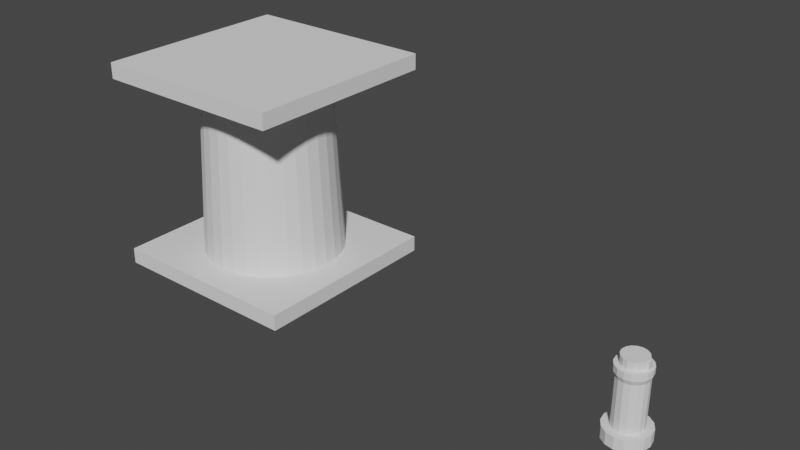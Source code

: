 # Source: Brother_sewing_machine.blend  (saved by Blender 2.82.7; exported with 4.5.12 LTS)
import bpy
from mathutils import Matrix  # noqa: F401  (used for matrix-valued properties, if any)

bpy.ops.wm.read_factory_settings(use_empty=True)
scene = bpy.context.scene
scene.name = 'Scene'

# ---- collections
col_collection = bpy.data.collections.new('Collection'); scene.collection.children.link(col_collection)

# ---- world
world_world = bpy.data.worlds.new('World'); scene.world = world_world
world_world.use_nodes = True; world_world.node_tree.nodes.clear()
_N = world_world.node_tree.nodes; _L = world_world.node_tree.links
n0 = _N.new('ShaderNodeOutputWorld'); n0.name = 'World Output'; n0.location = (300, 300)
n1 = _N.new('ShaderNodeBackground'); n1.name = 'Background'; n1.location = (10, 300)
n1.inputs[0].default_value = (0.05088, 0.05088, 0.05088, 1.0)
_L.new(n1.outputs[0], n0.inputs[0])
n0.is_active_output = True
world_world.color = (0.05088, 0.05088, 0.05088)
world_world.use_sun_shadow = False
world_world.sun_shadow_jitter_overblur = 0.0

# ---- meshes
me_cylinder_003 = bpy.data.meshes.new('Cylinder.003')
me_cylinder_003.from_pydata([(-3.197e-06, 17.08, 45.0), (3.332, 16.75, 45.0), (6.535, 15.78, 45.0), (9.488, 14.2, 45.0), (12.08, 12.08, 45.0), (14.2, 9.488, 45.0), (15.78, 6.535, 45.0), (16.75, 3.332, 45.0), (17.08, -4.577e-06, 45.0), (16.75, -3.332, 45.0), (15.78, -6.535, 45.0), (14.2, -9.488, 45.0), (12.08, -12.08, 45.0), (9.488, -14.2, 45.0), (6.535, -15.78, 45.0), (3.332, -16.75, 45.0), (-8.762e-06, -17.08, 45.0), (-3.332, -16.75, 45.0), (-6.535, -15.78, 45.0), (-9.488, -14.2, 45.0), (-12.08, -12.08, 45.0), (-14.2, -9.488, 45.0), (-15.78, -6.535, 45.0), (-16.75, -3.332, 45.0), (-17.08, 1.062e-05, 45.0), (-16.75, 3.332, 45.0), (-15.78, 6.535, 45.0), (-14.2, 9.488, 45.0), (-12.08, 12.08, 45.0), (-9.488, 14.2, 45.0), (-6.535, 15.78, 45.0), (-3.332, 16.75, 45.0), (-3.274e-06, 19.43, 0.0), (3.791, 19.06, 0.0), (7.437, 17.96, 0.0), (10.8, 16.16, 0.0), (13.74, 13.74, 0.0), (16.16, 10.8, 0.0), (17.96, 7.437, 0.0), (19.06, 3.791, 0.0), (19.43, -4.648e-06, 0.0), (19.06, -3.791, 0.0), (17.96, -7.437, 0.0), (16.16, -10.8, 0.0), (13.74, -13.74, 0.0), (10.8, -16.16, 0.0), (7.437, -17.96, 0.0), (3.791, -19.06, 0.0), (-9.606e-06, -19.43, 0.0), (-3.791, -19.06, 0.0), (-7.437, -17.96, 0.0), (-10.8, -16.16, 0.0), (-13.74, -13.74, 0.0), (-16.16, -10.8, 0.0), (-17.96, -7.437, 0.0), (-19.06, -3.791, 0.0), (-19.43, 1.265e-05, 0.0), (-19.06, 3.791, 0.0), (-17.96, 7.437, 0.0), (-16.16, 10.8, 0.0), (-13.74, 13.74, 0.0), (-10.8, 16.16, 0.0), (-7.437, 17.96, 0.0), (-3.791, 19.06, 0.0)], [], [(31, 63, 62, 30), (30, 62, 61, 29), (29, 61, 60, 28), (28, 60, 59, 27), (27, 59, 58, 26), (26, 58, 57, 25), (25, 57, 56, 24), (24, 56, 55, 23), (23, 55, 54, 22), (22, 54, 53, 21), (21, 53, 52, 20), (20, 52, 51, 19), (19, 51, 50, 18), (18, 50, 49, 17), (17, 49, 48, 16), (16, 48, 47, 15), (15, 47, 46, 14), (14, 46, 45, 13), (13, 45, 44, 12), (12, 44, 43, 11), (11, 43, 42, 10), (10, 42, 41, 9), (9, 41, 40, 8), (8, 40, 39, 7), (7, 39, 38, 6), (6, 38, 37, 5), (5, 37, 36, 4), (4, 36, 35, 3), (3, 35, 34, 2), (2, 34, 33, 1), (1, 33, 32, 0), (0, 32, 63, 31)])
_uv = me_cylinder_003.uv_layers.new(name='UVMap')
_uv.uv.foreach_set('vector', [0.0, 0.0, 0.0, 0.0, 0.0, 0.0, 0.0, 0.0, 0.0, 0.0, 0.0, 0.0, 0.0, 0.0, 0.0, 0.0, 0.0, 0.0, 0.0, 0.0, 0.0, 0.0, 0.0, 0.0, 0.0, 0.0, 0.0, 0.0, 0.0, 0.0, 0.0, 0.0, 0.0, 0.0, 0.0, 0.0, 0.0, 0.0, 0.0, 0.0, 0.0, 0.0, 0.0, 0.0, 0.0, 0.0, 0.0, 0.0, 0.0, 0.0, 0.0, 0.0, 0.0, 0.0, 0.0, 0.0, 0.0, 0.0, 0.0, 0.0, 0.0, 0.0, 0.0, 0.0, 0.0, 0.0, 0.0, 0.0, 0.0, 0.0, 0.0, 0.0, 0.0, 0.0, 0.0, 0.0, 0.0, 0.0, 0.0, 0.0, 0.0, 0.0, 0.0, 0.0, 0.0, 0.0, 0.0, 0.0, 0.0, 0.0, 0.0, 0.0, 0.0, 0.0, 0.0, 0.0, 0.0, 0.0, 0.0, 0.0, 0.0, 0.0, 0.0, 0.0, 0.0, 0.0, 0.0, 0.0, 0.0, 0.0, 0.0, 0.0, 0.0, 0.0, 0.0, 0.0, 0.0, 0.0, 0.0, 0.0, 0.0, 0.0, 0.0, 0.0, 0.0, 0.0, 0.0, 0.0, 0.0, 0.0, 0.0, 0.0, 0.0, 0.0, 0.0, 0.0, 0.0, 0.0, 0.0, 0.0, 0.0, 0.0, 0.0, 0.0, 0.0, 0.0, 0.0, 0.0, 0.0, 0.0, 0.0, 0.0, 0.0, 0.0, 0.0, 0.0, 0.0, 0.0, 0.0, 0.0, 0.0, 0.0, 0.0, 0.0, 0.0, 0.0, 0.0, 0.0, 0.0, 0.0, 0.0, 0.0, 0.0, 0.0, 0.0, 0.0, 0.0, 0.0, 0.0, 0.0, 0.0, 0.0, 0.0, 0.0, 0.0, 0.0, 0.0, 0.0, 0.0, 0.0, 0.0, 0.0, 0.0, 0.0, 0.0, 0.0, 0.0, 0.0, 0.0, 0.0, 0.0, 0.0, 0.0, 0.0, 0.0, 0.0, 0.0, 0.0, 0.0, 0.0, 0.0, 0.0, 0.0, 0.0, 0.0, 0.0, 0.0, 0.0, 0.0, 0.0, 0.0, 0.0, 0.0, 0.0, 0.0, 0.0, 0.0, 0.0, 0.0, 0.0, 0.0, 0.0, 0.0, 0.0, 0.0, 0.0, 0.0, 0.0, 0.0, 0.0, 0.0, 0.0, 0.0, 0.0, 0.0, 0.0, 0.0, 0.0, 0.0, 0.0, 0.0, 0.0, 0.0, 0.0, 0.0, 0.0])
me_cylinder_003.use_remesh_fix_poles = True
me_cylinder_003.use_remesh_preserve_attributes = False
me_cylinder_003.use_mirror_vertex_groups = False
me_cylinder_003.update()
me_cylinder_005 = bpy.data.meshes.new('Cylinder.005')
me_cylinder_005.from_pydata([(0.0, 3.1, -10.99), (0.0, 3.1, 9.613), (1.186, 2.864, -10.99), (1.186, 2.864, 9.613), (2.192, 2.192, -10.99), (2.192, 2.192, 9.613), (2.864, 1.186, -10.99), (2.864, 1.186, 9.613), (3.1, -1.355e-07, -10.99), (3.1, -1.355e-07, 9.613), (2.864, -1.186, -10.99), (2.864, -1.186, 9.613), (2.192, -2.192, -10.99), (2.192, -2.192, 9.613), (1.186, -2.864, -10.99), (1.186, -2.864, 9.613), (4.681e-07, -3.1, -10.99), (4.681e-07, -3.1, 9.613), (-1.186, -2.864, -10.99), (-1.186, -2.864, 9.613), (-2.192, -2.192, -10.99), (-2.192, -2.192, 9.613), (-2.864, -1.186, -10.99), (-2.864, -1.186, 9.613), (-3.1, 3.697e-08, -10.99), (-3.1, 3.697e-08, 9.613), (-2.864, 1.186, -10.99), (-2.864, 1.186, 9.613), (-2.192, 2.192, -10.99), (-2.192, 2.192, 9.613), (-1.186, 2.864, -10.99), (-1.186, 2.864, 9.613)], [], [(0, 1, 3, 2), (2, 3, 5, 4), (4, 5, 7, 6), (6, 7, 9, 8), (8, 9, 11, 10), (10, 11, 13, 12), (12, 13, 15, 14), (14, 15, 17, 16), (16, 17, 19, 18), (18, 19, 21, 20), (20, 21, 23, 22), (22, 23, 25, 24), (24, 25, 27, 26), (26, 27, 29, 28), (3, 1, 31, 29, 27, 25, 23, 21, 19, 17, 15, 13, 11, 9, 7, 5), (28, 29, 31, 30), (30, 31, 1, 0), (0, 2, 4, 6, 8, 10, 12, 14, 16, 18, 20, 22, 24, 26, 28, 30)])
_uv = me_cylinder_005.uv_layers.new(name='UVMap')
_uv.uv.foreach_set('vector', [1.0, 0.5, 1.0, 1.0, 0.9375, 1.0, 0.9375, 0.5, 0.9375, 0.5, 0.9375, 1.0, 0.875, 1.0, 0.875, 0.5, 0.875, 0.5, 0.875, 1.0, 0.8125, 1.0, 0.8125, 0.5, 0.8125, 0.5, 0.8125, 1.0, 0.75, 1.0, 0.75, 0.5, 0.75, 0.5, 0.75, 1.0, 0.6875, 1.0, 0.6875, 0.5, 0.6875, 0.5, 0.6875, 1.0, 0.625, 1.0, 0.625, 0.5, 0.625, 0.5, 0.625, 1.0, 0.5625, 1.0, 0.5625, 0.5, 0.5625, 0.5, 0.5625, 1.0, 0.5, 1.0, 0.5, 0.5, 0.5, 0.5, 0.5, 1.0, 0.4375, 1.0, 0.4375, 0.5, 0.4375, 0.5, 0.4375, 1.0, 0.375, 1.0, 0.375, 0.5, 0.375, 0.5, 0.375, 1.0, 0.3125, 1.0, 0.3125, 0.5, 0.3125, 0.5, 0.3125, 1.0, 0.25, 1.0, 0.25, 0.5, 0.25, 0.5, 0.25, 1.0, 0.1875, 1.0, 0.1875, 0.5, 0.1875, 0.5, 0.1875, 1.0, 0.125, 1.0, 0.125, 0.5, 0.3418, 0.4717, 0.25, 0.49, 0.1582, 0.4717, 0.08029, 0.4197, 0.02827, 0.3418, 0.01, 0.25, 0.02827, 0.1582, 0.08029, 0.08029, 0.1582, 0.02827, 0.25, 0.01, 0.3418, 0.02827, 0.4197, 0.08029, 0.4717, 0.1582, 0.49, 0.25, 0.4717, 0.3418, 0.4197, 0.4197, 0.125, 0.5, 0.125, 1.0, 0.0625, 1.0, 0.0625, 0.5, 0.0625, 0.5, 0.0625, 1.0, 0.0, 1.0, 0.0, 0.5, 0.75, 0.49, 0.8418, 0.4717, 0.9197, 0.4197, 0.9717, 0.3418, 0.99, 0.25, 0.9717, 0.1582, 0.9197, 0.08029, 0.8418, 0.02827, 0.75, 0.01, 0.6582, 0.02827, 0.5803, 0.08029, 0.5283, 0.1582, 0.51, 0.25, 0.5283, 0.3418, 0.5803, 0.4197, 0.6582, 0.4717])
me_cylinder_005.use_remesh_fix_poles = True
me_cylinder_005.use_remesh_preserve_attributes = False
me_cylinder_005.use_mirror_vertex_groups = False
me_cylinder_005.update()
me_cylinder_006 = bpy.data.meshes.new('Cylinder.006')
me_cylinder_006.from_pydata([(0.0, 3.75, -7.5), (-4.53e-08, 4.217, 7.5), (1.435, 3.465, -7.5), (1.614, 3.896, 7.5), (2.652, 2.652, -7.5), (2.982, 2.982, 7.5), (3.465, 1.435, -7.5), (3.896, 1.614, 7.5), (3.75, -1.639e-07, -7.5), (4.217, -1.857e-07, 7.5), (3.465, -1.435, -7.5), (3.896, -1.614, 7.5), (2.652, -2.652, -7.5), (2.982, -2.982, 7.5), (1.435, -3.465, -7.5), (1.614, -3.896, 7.5), (5.662e-07, -3.75, -7.5), (5.915e-07, -4.217, 7.5), (-1.435, -3.465, -7.5), (-1.614, -3.896, 7.5), (-2.652, -2.652, -7.5), (-2.982, -2.982, 7.5), (-3.465, -1.435, -7.5), (-3.896, -1.614, 7.5), (-3.75, 4.472e-08, -7.5), (-4.217, 4.896e-08, 7.5), (-3.465, 1.435, -7.5), (-3.896, 1.614, 7.5), (-2.652, 2.652, -7.5), (-2.982, 2.982, 7.5), (-1.435, 3.465, -7.5), (-1.614, 3.896, 7.5), (0.0, 3.75, -7.5), (1.435, 3.465, -7.5), (2.652, 2.652, -7.5), (3.465, 1.435, -7.5), (3.75, -1.639e-07, -7.5), (3.465, -1.435, -7.5), (2.652, -2.652, -7.5), (1.435, -3.465, -7.5), (5.662e-07, -3.75, -7.5), (-1.435, -3.465, -7.5), (-2.652, -2.652, -7.5), (-3.465, -1.435, -7.5), (-3.75, 4.472e-08, -7.5), (-3.465, 1.435, -7.5), (-2.652, 2.652, -7.5), (-1.435, 3.465, -7.5), (2.984e-07, 5.565, -7.5), (2.129, 5.141, -7.5), (3.935, 3.935, -7.5), (5.141, 2.129, -7.5), (5.565, -1.639e-07, -7.5), (5.141, -2.129, -7.5), (3.935, -3.935, -7.5), (2.129, -5.141, -7.5), (9.172e-07, -5.565, -7.5), (-2.129, -5.141, -7.5), (-3.935, -3.935, -7.5), (-5.141, -2.129, -7.5), (-5.565, 2.717e-08, -7.5), (-5.141, 2.129, -7.5), (-3.935, 3.935, -7.5), (-2.129, 5.141, -7.5), (2.984e-07, 5.565, -10.5), (2.129, 5.141, -10.5), (3.935, 3.935, -10.5), (5.141, 2.129, -10.5), (5.565, -1.639e-07, -10.5), (5.141, -2.129, -10.5), (3.935, -3.935, -10.5), (2.129, -5.141, -10.5), (9.172e-07, -5.565, -10.5), (-2.129, -5.141, -10.5), (-3.935, -3.935, -10.5), (-5.141, -2.129, -10.5), (-5.565, 2.717e-08, -10.5), (-5.141, 2.129, -10.5), (-3.935, 3.935, -10.5), (-2.129, 5.141, -10.5), (0.0, 3.75, 4.706), (1.435, 3.465, 4.706), (2.652, 2.652, 4.706), (3.465, 1.435, 4.706), (3.75, -1.639e-07, 4.706), (3.465, -1.435, 4.706), (2.652, -2.652, 4.706), (1.435, -3.465, 4.706), (5.662e-07, -3.75, 4.706), (-1.435, -3.465, 4.706), (-2.652, -2.652, 4.706), (-3.465, -1.435, 4.706), (-3.75, 4.472e-08, 4.706), (-3.465, 1.435, 4.706), (-2.652, 2.652, 4.706), (-1.435, 3.465, 4.706), (-4.53e-08, 4.217, 5.867), (1.614, 3.896, 5.867), (2.982, 2.982, 5.867), (3.896, 1.614, 5.867), (4.217, -1.857e-07, 5.867), (3.896, -1.614, 5.867), (2.982, -2.982, 5.867), (1.614, -3.896, 5.867), (5.915e-07, -4.217, 5.867), (-1.614, -3.896, 5.867), (-2.982, -2.982, 5.867), (-3.896, -1.614, 5.867), (-4.217, 4.896e-08, 5.867), (-3.896, 1.614, 5.867), (-2.982, 2.982, 5.867), (-1.614, 3.896, 5.867)], [], [(96, 1, 3, 97), (97, 3, 5, 98), (98, 5, 7, 99), (99, 7, 9, 100), (100, 9, 11, 101), (101, 11, 13, 102), (102, 13, 15, 103), (103, 15, 17, 104), (104, 17, 19, 105), (105, 19, 21, 106), (106, 21, 23, 107), (107, 23, 25, 108), (108, 25, 27, 109), (109, 27, 29, 110), (3, 1, 31, 29, 27, 25, 23, 21, 19, 17, 15, 13, 11, 9, 7, 5), (110, 29, 31, 111), (111, 31, 1, 96), (14, 16, 40, 39), (64, 65, 66, 67, 68, 69, 70, 71, 72, 73, 74, 75, 76, 77, 78, 79), (22, 24, 44, 43), (4, 6, 35, 34), (30, 0, 32, 47), (12, 14, 39, 38), (20, 22, 43, 42), (2, 4, 34, 33), (42, 43, 59, 58), (41, 42, 58, 57), (40, 41, 57, 56), (39, 40, 56, 55), (38, 39, 55, 54), (37, 38, 54, 53), (36, 37, 53, 52), (6, 8, 36, 35), (24, 26, 45, 44), (16, 18, 41, 40), (8, 10, 37, 36), (26, 28, 46, 45), (0, 2, 33, 32), (18, 20, 42, 41), (10, 12, 38, 37), (28, 30, 47, 46), (49, 50, 66, 65), (54, 55, 71, 70), (59, 60, 76, 75), (52, 53, 69, 68), (57, 58, 74, 73), (62, 63, 79, 78), (50, 51, 67, 66), (55, 56, 72, 71), (48, 49, 65, 64), (60, 61, 77, 76), (53, 54, 70, 69), (58, 59, 75, 74), (63, 48, 64, 79), (51, 52, 68, 67), (56, 57, 73, 72), (61, 62, 78, 77), (43, 44, 60, 59), (44, 45, 61, 60), (45, 46, 62, 61), (32, 33, 49, 48), (46, 47, 63, 62), (33, 34, 50, 49), (47, 32, 48, 63), (34, 35, 51, 50), (35, 36, 52, 51), (30, 95, 80, 0), (28, 94, 95, 30), (26, 93, 94, 28), (24, 92, 93, 26), (22, 91, 92, 24), (20, 90, 91, 22), (18, 89, 90, 20), (16, 88, 89, 18), (14, 87, 88, 16), (12, 86, 87, 14), (10, 85, 86, 12), (8, 84, 85, 10), (6, 83, 84, 8), (4, 82, 83, 6), (2, 81, 82, 4), (0, 80, 81, 2), (95, 111, 96, 80), (94, 110, 111, 95), (93, 109, 110, 94), (92, 108, 109, 93), (91, 107, 108, 92), (90, 106, 107, 91), (89, 105, 106, 90), (88, 104, 105, 89), (87, 103, 104, 88), (86, 102, 103, 87), (85, 101, 102, 86), (84, 100, 101, 85), (83, 99, 100, 84), (82, 98, 99, 83), (81, 97, 98, 82), (80, 96, 97, 81)])
_uv = me_cylinder_006.uv_layers.new(name='UVMap')
_uv.uv.foreach_set('vector', [1.0, 0.9456, 1.0, 1.0, 0.9375, 1.0, 0.9375, 0.9456, 0.9375, 0.9456, 0.9375, 1.0, 0.875, 1.0, 0.875, 0.9456, 0.875, 0.9456, 0.875, 1.0, 0.8125, 1.0, 0.8125, 0.9456, 0.8125, 0.9456, 0.8125, 1.0, 0.75, 1.0, 0.75, 0.9456, 0.75, 0.9456, 0.75, 1.0, 0.6875, 1.0, 0.6875, 0.9456, 0.6875, 0.9456, 0.6875, 1.0, 0.625, 1.0, 0.625, 0.9456, 0.625, 0.9456, 0.625, 1.0, 0.5625, 1.0, 0.5625, 0.9456, 0.5625, 0.9456, 0.5625, 1.0, 0.5, 1.0, 0.5, 0.9456, 0.5, 0.9456, 0.5, 1.0, 0.4375, 1.0, 0.4375, 0.9456, 0.4375, 0.9456, 0.4375, 1.0, 0.375, 1.0, 0.375, 0.9456, 0.375, 0.9456, 0.375, 1.0, 0.3125, 1.0, 0.3125, 0.9456, 0.3125, 0.9456, 0.3125, 1.0, 0.25, 1.0, 0.25, 0.9456, 0.25, 0.9456, 0.25, 1.0, 0.1875, 1.0, 0.1875, 0.9456, 0.1875, 0.9456, 0.1875, 1.0, 0.125, 1.0, 0.125, 0.9456, 0.3418, 0.4717, 0.25, 0.49, 0.1582, 0.4717, 0.08029, 0.4197, 0.02827, 0.3418, 0.01, 0.25, 0.02827, 0.1582, 0.08029, 0.08029, 0.1582, 0.02827, 0.25, 0.01, 0.3418, 0.02827, 0.4197, 0.08029, 0.4717, 0.1582, 0.49, 0.25, 0.4717, 0.3418, 0.4197, 0.4197, 0.125, 0.9456, 0.125, 1.0, 0.0625, 1.0, 0.0625, 0.9456, 0.0625, 0.9456, 0.0625, 1.0, 0.0, 1.0, 0.0, 0.9456, 0.5625, 0.5, 0.5, 0.5, 0.5, 0.5, 0.5625, 0.5, 0.75, 0.49, 0.8418, 0.4717, 0.9197, 0.4197, 0.9717, 0.3418, 0.99, 0.25, 0.9717, 0.1582, 0.9197, 0.08029, 0.8418, 0.02827, 0.75, 0.01, 0.6582, 0.02827, 0.5803, 0.08029, 0.5283, 0.1582, 0.51, 0.25, 0.5283, 0.3418, 0.5803, 0.4197, 0.6582, 0.4717, 0.3125, 0.5, 0.25, 0.5, 0.25, 0.5, 0.3125, 0.5, 0.875, 0.5, 0.8125, 0.5, 0.8125, 0.5, 0.875, 0.5, 0.0625, 0.5, 0.0, 0.5, 0.0, 0.5, 0.0625, 0.5, 0.625, 0.5, 0.5625, 0.5, 0.5625, 0.5, 0.625, 0.5, 0.375, 0.5, 0.3125, 0.5, 0.3125, 0.5, 0.375, 0.5, 0.9375, 0.5, 0.875, 0.5, 0.875, 0.5, 0.9375, 0.5, 0.375, 0.5, 0.3125, 0.5, 0.3125, 0.5, 0.375, 0.5, 0.4375, 0.5, 0.375, 0.5, 0.375, 0.5, 0.4375, 0.5, 0.5, 0.5, 0.4375, 0.5, 0.4375, 0.5, 0.5, 0.5, 0.5625, 0.5, 0.5, 0.5, 0.5, 0.5, 0.5625, 0.5, 0.625, 0.5, 0.5625, 0.5, 0.5625, 0.5, 0.625, 0.5, 0.6875, 0.5, 0.625, 0.5, 0.625, 0.5, 0.6875, 0.5, 0.75, 0.5, 0.6875, 0.5, 0.6875, 0.5, 0.75, 0.5, 0.8125, 0.5, 0.75, 0.5, 0.75, 0.5, 0.8125, 0.5, 0.25, 0.5, 0.1875, 0.5, 0.1875, 0.5, 0.25, 0.5, 0.5, 0.5, 0.4375, 0.5, 0.4375, 0.5, 0.5, 0.5, 0.75, 0.5, 0.6875, 0.5, 0.6875, 0.5, 0.75, 0.5, 0.1875, 0.5, 0.125, 0.5, 0.125, 0.5, 0.1875, 0.5, 1.0, 0.5, 0.9375, 0.5, 0.9375, 0.5, 1.0, 0.5, 0.4375, 0.5, 0.375, 0.5, 0.375, 0.5, 0.4375, 0.5, 0.6875, 0.5, 0.625, 0.5, 0.625, 0.5, 0.6875, 0.5, 0.125, 0.5, 0.0625, 0.5, 0.0625, 0.5, 0.125, 0.5, 0.9375, 0.5, 0.875, 0.5, 0.875, 0.5, 0.9375, 0.5, 0.625, 0.5, 0.5625, 0.5, 0.5625, 0.5, 0.625, 0.5, 0.3125, 0.5, 0.25, 0.5, 0.25, 0.5, 0.3125, 0.5, 0.75, 0.5, 0.6875, 0.5, 0.6875, 0.5, 0.75, 0.5, 0.4375, 0.5, 0.375, 0.5, 0.375, 0.5, 0.4375, 0.5, 0.125, 0.5, 0.0625, 0.5, 0.0625, 0.5, 0.125, 0.5, 0.875, 0.5, 0.8125, 0.5, 0.8125, 0.5, 0.875, 0.5, 0.5625, 0.5, 0.5, 0.5, 0.5, 0.5, 0.5625, 0.5, 1.0, 0.5, 0.9375, 0.5, 0.9375, 0.5, 1.0, 0.5, 0.25, 0.5, 0.1875, 0.5, 0.1875, 0.5, 0.25, 0.5, 0.6875, 0.5, 0.625, 0.5, 0.625, 0.5, 0.6875, 0.5, 0.375, 0.5, 0.3125, 0.5, 0.3125, 0.5, 0.375, 0.5, 0.0625, 0.5, 0.0, 0.5, 0.0, 0.5, 0.0625, 0.5, 0.8125, 0.5, 0.75, 0.5, 0.75, 0.5, 0.8125, 0.5, 0.5, 0.5, 0.4375, 0.5, 0.4375, 0.5, 0.5, 0.5, 0.1875, 0.5, 0.125, 0.5, 0.125, 0.5, 0.1875, 0.5, 0.3125, 0.5, 0.25, 0.5, 0.25, 0.5, 0.3125, 0.5, 0.25, 0.5, 0.1875, 0.5, 0.1875, 0.5, 0.25, 0.5, 0.1875, 0.5, 0.125, 0.5, 0.125, 0.5, 0.1875, 0.5, 1.0, 0.5, 0.9375, 0.5, 0.9375, 0.5, 1.0, 0.5, 0.125, 0.5, 0.0625, 0.5, 0.0625, 0.5, 0.125, 0.5, 0.9375, 0.5, 0.875, 0.5, 0.875, 0.5, 0.9375, 0.5, 0.0625, 0.5, 0.0, 0.5, 0.0, 0.5, 0.0625, 0.5, 0.875, 0.5, 0.8125, 0.5, 0.8125, 0.5, 0.875, 0.5, 0.8125, 0.5, 0.75, 0.5, 0.75, 0.5, 0.8125, 0.5, 0.0625, 0.5, 0.0625, 0.9394, 0.0, 0.9394, 0.0, 0.5, 0.125, 0.5, 0.125, 0.9394, 0.0625, 0.9394, 0.0625, 0.5, 0.1875, 0.5, 0.1875, 0.9394, 0.125, 0.9394, 0.125, 0.5, 0.25, 0.5, 0.25, 0.9394, 0.1875, 0.9394, 0.1875, 0.5, 0.3125, 0.5, 0.3125, 0.9394, 0.25, 0.9394, 0.25, 0.5, 0.375, 0.5, 0.375, 0.9394, 0.3125, 0.9394, 0.3125, 0.5, 0.4375, 0.5, 0.4375, 0.9394, 0.375, 0.9394, 0.375, 0.5, 0.5, 0.5, 0.5, 0.9394, 0.4375, 0.9394, 0.4375, 0.5, 0.5625, 0.5, 0.5625, 0.9394, 0.5, 0.9394, 0.5, 0.5, 0.625, 0.5, 0.625, 0.9394, 0.5625, 0.9394, 0.5625, 0.5, 0.6875, 0.5, 0.6875, 0.9394, 0.625, 0.9394, 0.625, 0.5, 0.75, 0.5, 0.75, 0.9394, 0.6875, 0.9394, 0.6875, 0.5, 0.8125, 0.5, 0.8125, 0.9394, 0.75, 0.9394, 0.75, 0.5, 0.875, 0.5, 0.875, 0.9394, 0.8125, 0.9394, 0.8125, 0.5, 0.9375, 0.5, 0.9375, 0.9394, 0.875, 0.9394, 0.875, 0.5, 1.0, 0.5, 1.0, 0.9394, 0.9375, 0.9394, 0.9375, 0.5, 0.0625, 0.9394, 0.0625, 0.9456, 0.0, 0.9456, 0.0, 0.9394, 0.125, 0.9394, 0.125, 0.9456, 0.0625, 0.9456, 0.0625, 0.9394, 0.1875, 0.9394, 0.1875, 0.9456, 0.125, 0.9456, 0.125, 0.9394, 0.25, 0.9394, 0.25, 0.9456, 0.1875, 0.9456, 0.1875, 0.9394, 0.3125, 0.9394, 0.3125, 0.9456, 0.25, 0.9456, 0.25, 0.9394, 0.375, 0.9394, 0.375, 0.9456, 0.3125, 0.9456, 0.3125, 0.9394, 0.4375, 0.9394, 0.4375, 0.9456, 0.375, 0.9456, 0.375, 0.9394, 0.5, 0.9394, 0.5, 0.9456, 0.4375, 0.9456, 0.4375, 0.9394, 0.5625, 0.9394, 0.5625, 0.9456, 0.5, 0.9456, 0.5, 0.9394, 0.625, 0.9394, 0.625, 0.9456, 0.5625, 0.9456, 0.5625, 0.9394, 0.6875, 0.9394, 0.6875, 0.9456, 0.625, 0.9456, 0.625, 0.9394, 0.75, 0.9394, 0.75, 0.9456, 0.6875, 0.9456, 0.6875, 0.9394, 0.8125, 0.9394, 0.8125, 0.9456, 0.75, 0.9456, 0.75, 0.9394, 0.875, 0.9394, 0.875, 0.9456, 0.8125, 0.9456, 0.8125, 0.9394, 0.9375, 0.9394, 0.9375, 0.9456, 0.875, 0.9456, 0.875, 0.9394, 1.0, 0.9394, 1.0, 0.9456, 0.9375, 0.9456, 0.9375, 0.9394])
me_cylinder_006.use_remesh_fix_poles = True
me_cylinder_006.use_remesh_preserve_attributes = False
me_cylinder_006.use_mirror_vertex_groups = False
me_cylinder_006.update()
me_cube_001 = bpy.data.meshes.new('Cube.001')
me_cube_001.from_pydata([(1.861, -0.75, -0.09022), (1.861, -0.75, 2.0), (1.861, 0.75, -0.09022), (1.861, 0.75, 2.0), (5.0, -0.75, -0.09022), (5.0, -0.75, 2.0), (5.0, 0.75, -0.09022), (5.0, 0.75, 2.0)], [], [(0, 1, 3, 2), (2, 3, 7, 6), (6, 7, 5, 4), (4, 5, 1, 0), (2, 6, 4, 0), (7, 3, 1, 5)])
_uv = me_cube_001.uv_layers.new(name='UVMap')
_uv.uv.foreach_set('vector', [0.375, 0.0, 0.625, 0.0, 0.625, 0.25, 0.375, 0.25, 0.375, 0.25, 0.625, 0.25, 0.625, 0.5, 0.375, 0.5, 0.375, 0.5, 0.625, 0.5, 0.625, 0.75, 0.375, 0.75, 0.375, 0.75, 0.625, 0.75, 0.625, 1.0, 0.375, 1.0, 0.125, 0.5, 0.375, 0.5, 0.375, 0.75, 0.125, 0.75, 0.625, 0.5, 0.875, 0.5, 0.875, 0.75, 0.625, 0.75])
me_cube_001.use_remesh_fix_poles = True
me_cube_001.use_remesh_preserve_attributes = False
me_cube_001.use_mirror_vertex_groups = False
me_cube_001.update()
me_cube_002 = bpy.data.meshes.new('Cube.002')
me_cube_002.from_pydata([(1.224, -0.6891, -1.476), (1.224, -0.6891, 19.97), (1.224, 0.6891, -1.476), (1.224, 0.6891, 19.97), (3.562, -0.6891, -1.476), (3.562, -0.6891, 19.97), (3.562, 0.6891, -1.476), (3.562, 0.6891, 19.97)], [], [(0, 1, 3, 2), (2, 3, 7, 6), (6, 7, 5, 4), (4, 5, 1, 0), (2, 6, 4, 0), (7, 3, 1, 5)])
_uv = me_cube_002.uv_layers.new(name='UVMap')
_uv.uv.foreach_set('vector', [0.375, 0.0, 0.625, 0.0, 0.625, 0.25, 0.375, 0.25, 0.375, 0.25, 0.625, 0.25, 0.625, 0.5, 0.375, 0.5, 0.375, 0.5, 0.625, 0.5, 0.625, 0.75, 0.375, 0.75, 0.375, 0.75, 0.625, 0.75, 0.625, 1.0, 0.375, 1.0, 0.125, 0.5, 0.375, 0.5, 0.375, 0.75, 0.125, 0.75, 0.625, 0.5, 0.875, 0.5, 0.875, 0.75, 0.625, 0.75])
me_cube_002.use_remesh_fix_poles = True
me_cube_002.use_remesh_preserve_attributes = False
me_cube_002.use_mirror_vertex_groups = False
me_cube_002.update()
me_cylinder_007 = bpy.data.meshes.new('Cylinder.007')
me_cylinder_007.from_pydata([(0.0, 2.5, -20.0), (0.0, 2.5, 20.0), (0.9567, 2.31, -20.0), (0.9567, 2.31, 20.0), (1.768, 1.768, -20.0), (1.768, 1.768, 20.0), (2.31, 0.9567, -20.0), (2.31, 0.9567, 20.0), (2.5, -1.093e-07, -20.0), (2.5, -1.093e-07, 20.0), (2.31, -0.9567, -20.0), (2.31, -0.9567, 20.0), (1.768, -1.768, -20.0), (1.768, -1.768, 20.0), (0.9567, -2.31, -20.0), (0.9567, -2.31, 20.0), (3.775e-07, -2.5, -20.0), (3.775e-07, -2.5, 20.0), (-0.9567, -2.31, -20.0), (-0.9567, -2.31, 20.0), (-1.768, -1.768, -20.0), (-1.768, -1.768, 20.0), (-2.31, -0.9567, -20.0), (-2.31, -0.9567, 20.0), (-2.5, 2.981e-08, -20.0), (-2.5, 2.981e-08, 20.0), (-2.31, 0.9567, -20.0), (-2.31, 0.9567, 20.0), (-1.768, 1.768, -20.0), (-1.768, 1.768, 20.0), (-0.9567, 2.31, -20.0), (-0.9567, 2.31, 20.0)], [], [(0, 1, 3, 2), (2, 3, 5, 4), (4, 5, 7, 6), (6, 7, 9, 8), (8, 9, 11, 10), (10, 11, 13, 12), (12, 13, 15, 14), (14, 15, 17, 16), (16, 17, 19, 18), (18, 19, 21, 20), (20, 21, 23, 22), (22, 23, 25, 24), (24, 25, 27, 26), (26, 27, 29, 28), (28, 29, 31, 30), (30, 31, 1, 0)])
_uv = me_cylinder_007.uv_layers.new(name='UVMap')
_uv.uv.foreach_set('vector', [1.0, 0.5, 1.0, 1.0, 0.9375, 1.0, 0.9375, 0.5, 0.9375, 0.5, 0.9375, 1.0, 0.875, 1.0, 0.875, 0.5, 0.875, 0.5, 0.875, 1.0, 0.8125, 1.0, 0.8125, 0.5, 0.8125, 0.5, 0.8125, 1.0, 0.75, 1.0, 0.75, 0.5, 0.75, 0.5, 0.75, 1.0, 0.6875, 1.0, 0.6875, 0.5, 0.6875, 0.5, 0.6875, 1.0, 0.625, 1.0, 0.625, 0.5, 0.625, 0.5, 0.625, 1.0, 0.5625, 1.0, 0.5625, 0.5, 0.5625, 0.5, 0.5625, 1.0, 0.5, 1.0, 0.5, 0.5, 0.5, 0.5, 0.5, 1.0, 0.4375, 1.0, 0.4375, 0.5, 0.4375, 0.5, 0.4375, 1.0, 0.375, 1.0, 0.375, 0.5, 0.375, 0.5, 0.375, 1.0, 0.3125, 1.0, 0.3125, 0.5, 0.3125, 0.5, 0.3125, 1.0, 0.25, 1.0, 0.25, 0.5, 0.25, 0.5, 0.25, 1.0, 0.1875, 1.0, 0.1875, 0.5, 0.1875, 0.5, 0.1875, 1.0, 0.125, 1.0, 0.125, 0.5, 0.125, 0.5, 0.125, 1.0, 0.0625, 1.0, 0.0625, 0.5, 0.0625, 0.5, 0.0625, 1.0, 0.0, 1.0, 0.0, 0.5])
me_cylinder_007.use_remesh_fix_poles = True
me_cylinder_007.use_remesh_preserve_attributes = False
me_cylinder_007.use_mirror_vertex_groups = False
me_cylinder_007.update()
me_cube_003 = bpy.data.meshes.new('Cube.003')
me_cube_003.from_pydata([(2.999, -0.6, -0.276), (2.999, -0.6, 45.26), (2.999, 0.6, -0.276), (2.999, 0.6, 45.26), (17.13, -0.6, -0.276), (15.15, -0.6, 45.26), (17.13, 0.6, -0.276), (15.15, 0.6, 45.26)], [], [(0, 1, 3, 2), (2, 3, 7, 6), (6, 7, 5, 4), (4, 5, 1, 0), (2, 6, 4, 0), (7, 3, 1, 5)])
_uv = me_cube_003.uv_layers.new(name='UVMap')
_uv.uv.foreach_set('vector', [0.375, 0.0, 0.625, 0.0, 0.625, 0.25, 0.375, 0.25, 0.375, 0.25, 0.625, 0.25, 0.625, 0.5, 0.375, 0.5, 0.375, 0.5, 0.625, 0.5, 0.625, 0.75, 0.375, 0.75, 0.375, 0.75, 0.625, 0.75, 0.625, 1.0, 0.375, 1.0, 0.125, 0.5, 0.375, 0.5, 0.375, 0.75, 0.125, 0.75, 0.625, 0.5, 0.875, 0.5, 0.875, 0.75, 0.625, 0.75])
me_cube_003.use_remesh_fix_poles = True
me_cube_003.use_remesh_preserve_attributes = False
me_cube_003.use_mirror_vertex_groups = False
me_cube_003.update()
me_cube_004 = bpy.data.meshes.new('Cube.004')
me_cube_004.from_pydata([(-25.0, -25.0, -4.0), (-25.0, -25.0, 0.0), (-25.0, 25.0, -4.0), (-25.0, 25.0, 0.0), (25.0, -25.0, -4.0), (25.0, -25.0, 0.0), (25.0, 25.0, -4.0), (25.0, 25.0, 0.0)], [], [(0, 1, 3, 2), (2, 3, 7, 6), (6, 7, 5, 4), (4, 5, 1, 0), (2, 6, 4, 0), (7, 3, 1, 5)])
_uv = me_cube_004.uv_layers.new(name='UVMap')
_uv.uv.foreach_set('vector', [0.375, 0.0, 0.625, 0.0, 0.625, 0.25, 0.375, 0.25, 0.375, 0.25, 0.625, 0.25, 0.625, 0.5, 0.375, 0.5, 0.375, 0.5, 0.625, 0.5, 0.625, 0.75, 0.375, 0.75, 0.375, 0.75, 0.625, 0.75, 0.625, 1.0, 0.375, 1.0, 0.125, 0.5, 0.375, 0.5, 0.375, 0.75, 0.125, 0.75, 0.625, 0.5, 0.875, 0.5, 0.875, 0.75, 0.625, 0.75])
me_cube_004.use_remesh_fix_poles = True
me_cube_004.use_remesh_preserve_attributes = False
me_cube_004.use_mirror_vertex_groups = False
me_cube_004.update()
me_cube_005 = bpy.data.meshes.new('Cube.005')
me_cube_005.from_pydata([(-25.0, -25.0, -4.0), (-25.0, -25.0, 0.0), (-25.0, 25.0, -4.0), (-25.0, 25.0, 0.0), (25.0, -25.0, -4.0), (25.0, -25.0, 0.0), (25.0, 25.0, -4.0), (25.0, 25.0, 0.0)], [], [(0, 1, 3, 2), (2, 3, 7, 6), (6, 7, 5, 4), (4, 5, 1, 0), (2, 6, 4, 0), (7, 3, 1, 5)])
_uv = me_cube_005.uv_layers.new(name='UVMap')
_uv.uv.foreach_set('vector', [0.375, 0.0, 0.625, 0.0, 0.625, 0.25, 0.375, 0.25, 0.375, 0.25, 0.625, 0.25, 0.625, 0.5, 0.375, 0.5, 0.375, 0.5, 0.625, 0.5, 0.625, 0.75, 0.375, 0.75, 0.375, 0.75, 0.625, 0.75, 0.625, 1.0, 0.375, 1.0, 0.125, 0.5, 0.375, 0.5, 0.375, 0.75, 0.125, 0.75, 0.625, 0.5, 0.875, 0.5, 0.875, 0.75, 0.625, 0.75])
me_cube_005.use_remesh_fix_poles = True
me_cube_005.use_remesh_preserve_attributes = False
me_cube_005.use_mirror_vertex_groups = False
me_cube_005.update()

# ---- objects
ob_large_spool = bpy.data.objects.new('Large spool', me_cylinder_003)
ob_cylinder_001 = bpy.data.objects.new('Cylinder.001', me_cylinder_005)
ob_spool_winder = bpy.data.objects.new('Spool winder', me_cylinder_006)
ob_empty = bpy.data.objects.new('Empty', None)
ob_cube = bpy.data.objects.new('Cube', me_cube_001)
ob_cube_001 = bpy.data.objects.new('Cube.001', me_cube_002)
ob_cylinder_003 = bpy.data.objects.new('Cylinder.003', me_cylinder_007)
ob_empty_001 = bpy.data.objects.new('Empty.001', None)
ob_cube_002 = bpy.data.objects.new('Cube.002', me_cube_003)
ob_cube_003 = bpy.data.objects.new('Cube.003', me_cube_004)
ob_cube_004 = bpy.data.objects.new('Cube.004', me_cube_005)

# ---- transforms, parenting, visibility, modifiers, constraints
ob_large_spool.location = (-101.6, 0.0, -0.1)
ob_large_spool.scale = (0.9159, 0.9159, 1.0)
ob_large_spool.lineart.crease_threshold = 0.0
_m = ob_large_spool.modifiers.new('Solidify', 'SOLIDIFY')
_m.thickness = 1.2
_m.use_even_offset = True
_m.use_quality_normals = True
_m.nonmanifold_merge_threshold = 0.0003
_m = ob_large_spool.modifiers.new('Boolean', 'BOOLEAN')
_m.object = ob_cube_002
_m.operation = 'UNION'
_m.solver = 'FAST'
_m = ob_large_spool.modifiers.new('Boolean.001', 'BOOLEAN')
_m.object = ob_cylinder_003
_m.operation = 'UNION'
_m.solver = 'FAST'
_m = ob_large_spool.modifiers.new('Boolean.002', 'BOOLEAN')
_m.object = ob_cube_004
_m.solver = 'FAST'
_m = ob_large_spool.modifiers.new('Boolean.003', 'BOOLEAN')
_m.object = ob_cube_003
_m.solver = 'FAST'
ob_cylinder_001.parent = ob_spool_winder
ob_cylinder_001.location = (0.0, 0.0, 0.0)
ob_cylinder_001.display_type = 'WIRE'
ob_cylinder_001.lineart.crease_threshold = 0.0
ob_spool_winder.location = (0.0, 0.0, 0.0)
ob_spool_winder.lineart.crease_threshold = 0.0
_m = ob_spool_winder.modifiers.new('Boolean.002', 'BOOLEAN')
_m.object = ob_cube_001
_m.solver = 'FAST'
_m = ob_spool_winder.modifiers.new('Boolean', 'BOOLEAN')
_m.object = ob_cube
_m.solver = 'FAST'
_m = ob_spool_winder.modifiers.new('Boolean.001', 'BOOLEAN')
_m.object = ob_cylinder_001
_m.solver = 'FAST'
ob_empty.parent = ob_spool_winder
ob_empty.location = (4.768e-07, 0.0, -10.5)
ob_empty.rotation_euler = (0.0, 0.0, 1.047)
ob_empty.lineart.crease_threshold = 0.0
ob_cube.parent = ob_spool_winder
ob_cube.location = (4.768e-07, 0.0, -10.5)
ob_cube.display_type = 'WIRE'
ob_cube.lineart.crease_threshold = 0.0
_m = ob_cube.modifiers.new('Array', 'ARRAY')
_m.count = 6
_m.constant_offset_displace = (0.0, 0.0, 0.0)
_m.use_relative_offset = False
_m.use_merge_vertices = True
_m.use_object_offset = True
_m.offset_object = ob_empty
ob_cube_001.parent = ob_spool_winder
ob_cube_001.location = (4.768e-07, 0.0, -10.5)
ob_cube_001.display_type = 'WIRE'
ob_cube_001.lineart.crease_threshold = 0.0
ob_cylinder_003.parent = ob_large_spool
ob_cylinder_003.matrix_parent_inverse = Matrix(((1.092, -0.0, 0.0, -0.0), (-0.0, 1.092, -0.0, 0.0), (0.0, -0.0, 1.0, -0.0), (-0.0, 0.0, -0.0, 1.0)))
ob_cylinder_003.location = (0.0, 0.0, 22.96)
ob_cylinder_003.scale = (1.0, 1.0, 1.246)
ob_cylinder_003.display_type = 'SOLID'
ob_cylinder_003.lineart.crease_threshold = 0.0
_m = ob_cylinder_003.modifiers.new('Solidify', 'SOLIDIFY')
_m.thickness = 1.2
_m.offset = 1.0
_m.use_even_offset = True
_m.use_quality_normals = True
_m.nonmanifold_merge_threshold = 0.0003
ob_empty_001.parent = ob_large_spool
ob_empty_001.matrix_parent_inverse = Matrix(((1.092, -0.0, 0.0, 111.0), (-0.0, 1.092, -0.0, 0.0), (0.0, 0.0, 1.0, -0.0), (-0.0, 0.0, -0.0, 1.0)))
ob_empty_001.location = (-101.6, 0.0, 0.0)
ob_empty_001.rotation_euler = (0.0, -0.0, 1.047)
ob_empty_001.lineart.crease_threshold = 0.0
ob_cube_002.parent = ob_large_spool
ob_cube_002.matrix_parent_inverse = Matrix(((1.092, -0.0, 0.0, 111.0), (-0.0, 1.092, -0.0, 0.0), (0.0, 0.0, 1.0, -0.0), (-0.0, 0.0, -0.0, 1.0)))
ob_cube_002.location = (-101.6, 0.0, 0.0)
ob_cube_002.lineart.crease_threshold = 0.0
_m = ob_cube_002.modifiers.new('Array', 'ARRAY')
_m.count = 6
_m.constant_offset_displace = (0.0, 0.0, 0.0)
_m.use_relative_offset = False
_m.use_object_offset = True
_m.offset_object = ob_empty_001
ob_cube_003.location = (-101.6, 0.0, 0.0)
ob_cube_003.display_type = 'WIRE'
ob_cube_003.lineart.crease_threshold = 0.0
ob_cube_004.location = (-101.6, 0.0, 48.8)
ob_cube_004.display_type = 'WIRE'
ob_cube_004.lineart.crease_threshold = 0.0

# ---- collection membership
col_collection.objects.link(ob_large_spool)
col_collection.objects.link(ob_cylinder_001)
col_collection.objects.link(ob_spool_winder)
col_collection.objects.link(ob_empty)
col_collection.objects.link(ob_cube)
col_collection.objects.link(ob_cube_001)
col_collection.objects.link(ob_cylinder_003)
col_collection.objects.link(ob_empty_001)
col_collection.objects.link(ob_cube_002)
col_collection.objects.link(ob_cube_003)
col_collection.objects.link(ob_cube_004)

# ---- scene / render settings (as saved in the file)
scene.frame_start = 1; scene.frame_end = 250; scene.frame_set(1)
scene.render.engine = 'BLENDER_EEVEE_NEXT'
scene.cycles.use_denoising = False
scene.cycles.samples = 128
scene.cycles.sampling_pattern = 'TABULATED_SOBOL'
scene.cycles.use_adaptive_sampling = False
scene.cycles.use_light_tree = False
scene.view_settings.view_transform = 'Filmic'
scene.unit_settings.scale_length = 0.001
bpy.context.view_layer.update()

# ---- added for rendering (the .blend has no active camera and no usable light): camera, sun
cam_auto = bpy.data.cameras.new('AutoCamera')
cam_auto.lens = 50.0
cam_auto.sensor_width = 36.0
cam_auto.clip_end = 2498.39
ob_auto_camera = bpy.data.objects.new('AutoCamera', cam_auto)
scene.collection.objects.link(ob_auto_camera)
ob_auto_camera.location = (81.8165, -170.831, 132.299)
ob_auto_camera.rotation_euler = (1.09748, -7.21219e-08, 0.694738)
scene.camera = ob_auto_camera
light_auto_sun = bpy.data.lights.new('AutoSun', 'SUN')
light_auto_sun.energy = 3.0
light_auto_sun.angle = 0.0523599
ob_auto_sun = bpy.data.objects.new('AutoSun', light_auto_sun)
scene.collection.objects.link(ob_auto_sun)
ob_auto_sun.rotation_euler = (0.872665, 0.174533, 0.523599)
bpy.context.view_layer.update()
